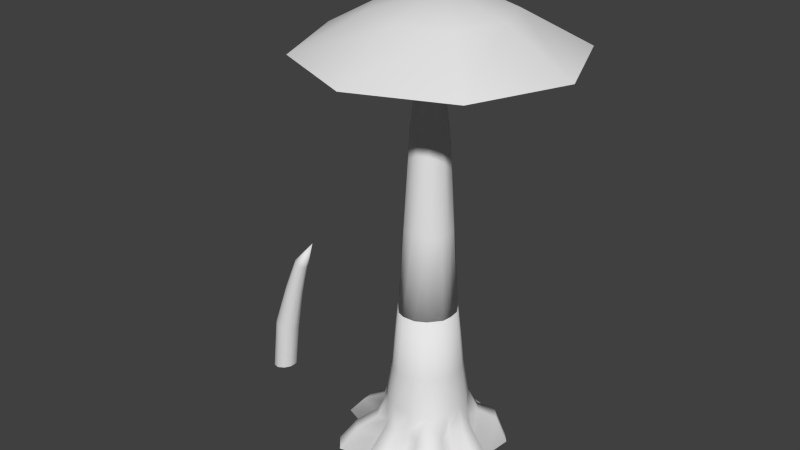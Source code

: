 # Source: akacia2.blend  (saved by Blender 2.73.0; exported with 4.5.12 LTS)
import bpy
from mathutils import Matrix  # noqa: F401  (used for matrix-valued properties, if any)

bpy.ops.wm.read_factory_settings(use_empty=True)
scene = bpy.context.scene
scene.name = 'Scene'

# ---- collections
col_collection_1 = bpy.data.collections.new('Collection 1'); scene.collection.children.link(col_collection_1)

# ---- materials (node trees are filled in below, after node groups)
mat_material_001 = bpy.data.materials.new('Material.001')
mat_material_001.alpha_threshold = 0.0
mat_material_001.use_transparent_shadow = False
mat_material_001.roughness = 0.5

# ---- material node trees

# ---- world
world_world = bpy.data.worlds.new('World'); scene.world = world_world
world_world.color = (0.05088, 0.05088, 0.05088)
world_world.use_sun_shadow = False
world_world.sun_shadow_jitter_overblur = 0.0
world_world.cycles.sampling_method = 'MANUAL'
world_world.cycles.sample_map_resolution = 256

# ---- meshes
me_cone = bpy.data.meshes.new('Cone')
me_cone.from_pydata([(-0.01316, 1.039, 2.79), (0.6939, 0.7462, 2.79), (0.9868, 0.03908, 2.79), (0.6939, -0.668, 2.79), (-0.01316, -0.9609, 2.79), (-0.01316, 0.03908, 3.084), (-0.7203, -0.668, 2.79), (-1.013, 0.03908, 2.79), (-0.7203, 0.7462, 2.79), (-0.01316, 2.041, 2.245), (1.402, 1.455, 2.245), (1.989, 0.03908, 2.245), (1.402, -1.376, 2.245), (-0.01316, -1.963, 2.245), (-1.429, -1.376, 2.245), (-2.015, 0.03908, 2.245), (-1.429, 1.455, 2.245)], [], [(7, 5, 8), (0, 5, 1), (6, 5, 7), (4, 5, 6), (3, 5, 4), (2, 5, 3), (8, 5, 0), (1, 5, 2), (8, 0, 9, 16), (7, 8, 16, 15), (6, 7, 15, 14), (4, 6, 14, 13), (3, 4, 13, 12), (2, 3, 12, 11), (1, 2, 11, 10), (0, 1, 10, 9)])
me_cone.polygons.foreach_set('use_smooth', [True] * 16)
_uv = me_cone.uv_layers.new(name='UVMap')
_uv.uv.foreach_set('vector', [0.27, 0.5904, 0.5, 0.5, 0.4013, 0.7265, 0.5904, 0.73, 0.5, 0.5, 0.7265, 0.5987, 0.2735, 0.4013, 0.5, 0.5, 0.27, 0.5904, 0.4096, 0.27, 0.5, 0.5, 0.2735, 0.4013, 0.5987, 0.2735, 0.5, 0.5, 0.4096, 0.27, 0.73, 0.4096, 0.5, 0.5, 0.5987, 0.2735, 0.4013, 0.7265, 0.5, 0.5, 0.5904, 0.73, 0.7265, 0.5987, 0.5, 0.5, 0.73, 0.4096, 0.4013, 0.7265, 0.5904, 0.73, 0.7071, 0.9999, 0.2929, 0.9999, 0.27, 0.5904, 0.4013, 0.7265, 0.2929, 0.9999, 9.998e-05, 0.7071, 0.2735, 0.4013, 0.27, 0.5904, 9.998e-05, 0.7071, 0.0001, 0.2929, 0.4096, 0.27, 0.2735, 0.4013, 0.0001, 0.2929, 0.2929, 0.0001, 0.5987, 0.2735, 0.4096, 0.27, 0.2929, 0.0001, 0.7071, 9.998e-05, 0.73, 0.4096, 0.5987, 0.2735, 0.7071, 9.998e-05, 0.9999, 0.2929, 0.7265, 0.5987, 0.73, 0.4096, 0.9999, 0.2929, 0.9999, 0.7071, 0.5904, 0.73, 0.7265, 0.5987, 0.9999, 0.7071, 0.7071, 0.9999])
me_cone.materials.append(None)
me_cone.use_remesh_preserve_volume = False
me_cone.use_remesh_preserve_attributes = False
me_cone.use_mirror_vertex_groups = False
me_cone.update()
me_cylinder_003 = bpy.data.meshes.new('Cylinder.003')
me_cylinder_003.from_pydata([(0.0359, 0.1886, 0.9459), (-0.04275, 0.1968, 0.9643), (-0.1211, 0.1488, 0.9826), (-0.177, 0.07464, 0.9957), (-0.1847, 0.004367, 0.9975), (-0.177, -0.06591, 0.9957), (-0.106, -0.1494, 0.9791), (0.007322, -0.1898, 0.9526), (0.1191, -0.1475, 0.9264), (0.1839, -0.06591, 0.9112), (0.1915, 0.004368, 0.9094), (0.1839, 0.07464, 0.9112), (0.1385, 0.1481, 0.9219), (0.09311, 0.1798, 0.9325), (0.256, 0.1388, 1.661), (0.1483, 0.1301, 1.699), (0.3619, 0.09, 2.256), (0.07551, 0.02882, 1.725), (0.4391, 0.09647, 2.22), (0.07833, -0.05128, 1.724), (0.1306, -0.1147, 1.705), (0.2139, -0.1454, 1.676), (0.468, -0.09132, 2.207), (0.2961, -0.1133, 1.646), (0.409, -0.1153, 2.234), (0.3466, -0.02458, 1.629), (0.3492, -0.09242, 2.262), (0.3271, 0.08341, 1.635), (0.3117, -0.04514, 2.279), (0.3097, 0.01454, 2.28), (0.5042, -0.02525, 2.19), (0.4902, 0.05522, 2.197), (0.6738, -0.01257, 2.684), (-0.06581, 0.1886, 0.1223), (-0.1458, 0.1968, 0.111), (-0.2255, 0.1488, 0.09965), (-0.2823, 0.07464, 0.09158), (-0.2901, 0.004367, 0.09047), (-0.2823, -0.06591, 0.09158), (-0.2101, -0.1494, 0.1018), (-0.09486, -0.1898, 0.1182), (0.0188, -0.1475, 0.1344), (0.08464, -0.06591, 0.1437), (0.09246, 0.004368, 0.1448), (0.08464, 0.07464, 0.1437), (0.03856, 0.1481, 0.1372), (-0.007632, 0.1798, 0.1306)], [], [(8, 9, 25, 23), (7, 8, 23, 21), (11, 12, 27), (5, 6, 20, 19), (4, 5, 19, 17), (13, 0, 14), (10, 11, 27, 25), (12, 13, 14, 27), (9, 10, 25), (2, 3, 17, 15), (20, 21, 24, 26), (1, 2, 15), (0, 1, 15, 14), (3, 4, 17), (21, 23, 22, 24), (25, 27, 31, 30), (15, 17, 29, 16), (27, 14, 18, 31), (17, 19, 28, 29), (23, 25, 30, 22), (19, 20, 26, 28), (14, 15, 16, 18), (18, 16, 32), (31, 18, 32), (28, 26, 32), (16, 29, 32), (30, 31, 32), (26, 24, 32), (24, 22, 32), (22, 30, 32), (29, 28, 32), (6, 7, 21, 20), (7, 6, 39, 40), (9, 8, 41, 42), (8, 7, 40, 41), (11, 10, 43, 44), (0, 13, 46, 33), (13, 12, 45, 46), (3, 2, 35, 36), (5, 4, 37, 38), (12, 11, 44, 45), (10, 9, 42, 43), (6, 5, 38, 39), (4, 3, 36, 37), (2, 1, 34, 35), (1, 0, 33, 34)])
me_cylinder_003.polygons.foreach_set('use_smooth', [True] * 46)
_uv = me_cylinder_003.uv_layers.new(name='UVMap')
_uv.uv.foreach_set('vector', [0.2119, 0.7916, 0.1905, 0.794, 0.1676, 0.6446, 0.1885, 0.6411, 0.2366, 0.7883, 0.2119, 0.7916, 0.1885, 0.6411, 0.2071, 0.6369, 0.1619, 0.7961, 0.1445, 0.7967, 0.1451, 0.6467, 0.04154, 0.7945, 0.01913, 0.7936, 0.04338, 0.6389, 0.06017, 0.6414, 0.05554, 0.795, 0.04154, 0.7945, 0.06017, 0.6414, 0.07642, 0.6435, 0.1333, 0.7969, 0.1216, 0.7968, 0.1261, 0.647, 0.1762, 0.7951, 0.1619, 0.7961, 0.1451, 0.6467, 0.1676, 0.6446, 0.1445, 0.7967, 0.1333, 0.7969, 0.1261, 0.647, 0.1451, 0.6467, 0.1905, 0.794, 0.1762, 0.7951, 0.1676, 0.6446, 0.0876, 0.7962, 0.06944, 0.7955, 0.07642, 0.6435, 0.1027, 0.646, 0.2258, 0.6319, 0.2071, 0.6369, 0.1801, 0.5202, 0.193, 0.5143, 0.1057, 0.7967, 0.0876, 0.7962, 0.1027, 0.646, 0.1216, 0.7968, 0.1057, 0.7967, 0.1027, 0.646, 0.1261, 0.647, 0.06944, 0.7955, 0.05554, 0.795, 0.07642, 0.6435, 0.2071, 0.6369, 0.1885, 0.6411, 0.167, 0.5248, 0.1801, 0.5202, 0.1676, 0.6446, 0.1451, 0.6467, 0.1367, 0.5313, 0.1523, 0.5287, 0.1027, 0.646, 0.07642, 0.6435, 0.09021, 0.5281, 0.1075, 0.5312, 0.1451, 0.6467, 0.1261, 0.647, 0.1234, 0.532, 0.1367, 0.5313, 0.07642, 0.6435, 0.06017, 0.6414, 0.07916, 0.525, 0.09021, 0.5281, 0.1885, 0.6411, 0.1676, 0.6446, 0.1523, 0.5287, 0.167, 0.5248, 0.06017, 0.6414, 0.04338, 0.6389, 0.06731, 0.5206, 0.07916, 0.525, 0.1261, 0.647, 0.1027, 0.646, 0.1075, 0.5312, 0.1234, 0.532, 0.1234, 0.532, 0.1075, 0.5312, 0.125, 0.4277, 0.1367, 0.5313, 0.1234, 0.532, 0.125, 0.4277, 0.07916, 0.525, 0.06731, 0.5206, 0.125, 0.4277, 0.1075, 0.5312, 0.09021, 0.5281, 0.125, 0.4277, 0.1523, 0.5287, 0.1367, 0.5313, 0.125, 0.4277, 0.193, 0.5143, 0.1801, 0.5202, 0.125, 0.4277, 0.1801, 0.5202, 0.167, 0.5248, 0.125, 0.4277, 0.167, 0.5248, 0.1523, 0.5287, 0.125, 0.4277, 0.09021, 0.5281, 0.07916, 0.525, 0.125, 0.4277, 0.2615, 0.7844, 0.2366, 0.7883, 0.2071, 0.6369, 0.2258, 0.6319, 0.2366, 0.7883, 0.2615, 0.7844, 0.2683, 0.9646, 0.2437, 0.9595, 0.1905, 0.794, 0.2119, 0.7916, 0.2192, 0.9544, 0.1979, 0.9517, 0.2119, 0.7916, 0.2366, 0.7883, 0.2437, 0.9595, 0.2192, 0.9544, 0.1619, 0.7961, 0.1762, 0.7951, 0.1835, 0.952, 0.1692, 0.9531, 0.1216, 0.7968, 0.1333, 0.7969, 0.1408, 0.9594, 0.1293, 0.9631, 0.1333, 0.7969, 0.1445, 0.7967, 0.1518, 0.9564, 0.1408, 0.9594, 0.06944, 0.7955, 0.0876, 0.7962, 0.09466, 0.9731, 0.07554, 0.9769, 0.04154, 0.7945, 0.05554, 0.795, 0.06109, 0.9777, 0.04662, 0.9778, 0.1445, 0.7967, 0.1619, 0.7961, 0.1692, 0.9531, 0.1518, 0.9564, 0.1762, 0.7951, 0.1905, 0.794, 0.1979, 0.9517, 0.1835, 0.952, 0.01913, 0.7936, 0.04154, 0.7945, 0.04662, 0.9778, 0.02377, 0.9745, 0.05554, 0.795, 0.06944, 0.7955, 0.07554, 0.9769, 0.06109, 0.9777, 0.0876, 0.7962, 0.1057, 0.7967, 0.1133, 0.9681, 0.09466, 0.9731, 0.1057, 0.7967, 0.1216, 0.7968, 0.1293, 0.9631, 0.1133, 0.9681])
me_cylinder_003.materials.append(mat_material_001)
me_cylinder_003.use_remesh_preserve_volume = False
me_cylinder_003.use_remesh_preserve_attributes = False
me_cylinder_003.use_mirror_vertex_groups = False
me_cylinder_003.update()
me_cylinder_002 = bpy.data.meshes.new('Cylinder.002')
me_cylinder_002.from_pydata([(0.08554, 0.4183, 2.422), (-0.09789, 0.437, 2.422), (-0.2807, 0.3279, 2.422), (-0.411, 0.1596, 2.422), (-0.4289, -2.944e-05, 2.422), (-0.411, -0.1596, 2.422), (-0.2914, -0.3, 2.422), (-0.1993, -0.3985, 2.422), (-0.07975, -0.4447, 2.422), (0.1175, -0.437, 2.422), (0.2796, -0.3449, 2.422), (0.4306, -0.1596, 2.422), (0.4486, -2.903e-05, 2.422), (0.4306, 0.1596, 2.422), (0.3249, 0.3263, 2.422), (0.219, 0.3985, 2.422), (0.07497, 0.3422, 3.728), (-0.07671, 0.3576, 3.728), (-0.2279, 0.2674, 3.728), (-0.3356, 0.1283, 3.728), (-0.3504, -0.003713, 3.728), (-0.3356, -0.1357, 3.728), (-0.1987, -0.2925, 3.728), (0.01986, -0.3683, 3.728), (0.2354, -0.2889, 3.728), (0.3603, -0.1357, 3.728), (0.3752, -0.003712, 3.728), (0.3603, 0.1283, 3.728), (0.2729, 0.2661, 3.728), (0.1853, 0.3258, 3.728), (0.1048, 0.2487, 5.21), (-0.1098, 0.2324, 5.21), (-0.06278, 0.1309, 6.09), (-0.2548, 0.0422, 5.21), (0.06703, 0.1408, 6.078), (-0.2491, -0.1082, 5.21), (-0.1451, -0.2274, 5.21), (0.02096, -0.2849, 5.21), (0.1154, -0.1467, 6.074), (0.1848, -0.2246, 5.21), (0.01634, -0.1834, 6.083), (0.2853, -0.05808, 5.21), (-0.0841, -0.1484, 6.092), (0.2465, 0.1447, 5.21), (-0.147, -0.076, 6.098), (-0.1504, 0.01538, 6.098), (0.1762, -0.04554, 6.068), (0.1527, 0.07766, 6.07), (0.1688, -0.02614, 6.867)], [], [(13, 14, 28, 27), (12, 13, 27, 26), (3, 4, 20, 19), (15, 0, 16, 29), (0, 1, 17, 16), (2, 3, 19, 18), (4, 5, 21, 20), (11, 12, 26, 25), (24, 25, 41, 39), (5, 6, 22, 21), (23, 24, 39, 37), (1, 2, 18, 17), (14, 15, 29, 28), (27, 28, 43), (21, 22, 36, 35), (20, 21, 35, 33), (29, 16, 30), (26, 27, 43, 41), (28, 29, 30, 43), (25, 26, 41), (18, 19, 33, 31), (36, 37, 40, 42), (17, 18, 31), (16, 17, 31, 30), (19, 20, 33), (37, 39, 38, 40), (9, 10, 24, 23), (8, 9, 23), (41, 43, 47, 46), (31, 33, 45, 32), (43, 30, 34, 47), (33, 35, 44, 45), (39, 41, 46, 38), (35, 36, 42, 44), (30, 31, 32, 34), (34, 32, 48), (47, 34, 48), (44, 42, 48), (32, 45, 48), (46, 47, 48), (42, 40, 48), (40, 38, 48), (38, 46, 48), (45, 44, 48), (7, 8, 23, 22), (6, 7, 22), (22, 23, 37, 36), (10, 11, 25, 24), (2, 1, 0, 15, 14, 13, 12, 11, 10, 9, 8, 7, 6, 5, 4, 3)])
me_cylinder_002.polygons.foreach_set('use_smooth', [1, 1, 1, 1, 1, 1, 1, 1, 1, 1, 1, 1, 1, 1, 1, 1, 1, 1, 1, 1, 1, 1, 1, 1, 1, 1, 1, 1, 1, 1, 1, 1, 1, 1, 1, 1, 1, 1, 1, 1, 1, 1, 1, 1, 1, 1, 1, 1, 0])
_uv = me_cylinder_002.uv_layers.new(name='UVMap')
_uv.uv.foreach_set('vector', [0.4501, 0.4799, 0.4737, 0.4793, 0.4749, 0.6346, 0.4556, 0.6352, 0.4309, 0.4809, 0.4501, 0.4799, 0.4556, 0.6352, 0.4399, 0.6362, 0.578, 0.4848, 0.597, 0.4873, 0.5757, 0.6418, 0.5601, 0.6395, 0.489, 0.4793, 0.5051, 0.4797, 0.5005, 0.635, 0.4874, 0.6346, 0.5051, 0.4797, 0.5272, 0.4804, 0.5186, 0.6356, 0.5005, 0.635, 0.5526, 0.4823, 0.578, 0.4848, 0.5601, 0.6395, 0.5393, 0.6373, 0.597, 0.4873, 0.616, 0.4901, 0.5913, 0.6443, 0.5757, 0.6418, 0.4118, 0.4822, 0.4309, 0.4809, 0.4399, 0.6362, 0.4242, 0.6373, 0.4009, 0.64, 0.4242, 0.6373, 0.4467, 0.809, 0.4247, 0.8123, 0.616, 0.4901, 0.6377, 0.4941, 0.6158, 0.6491, 0.5913, 0.6443, 0.3738, 0.6439, 0.4009, 0.64, 0.4247, 0.8123, 0.4047, 0.8166, 0.5272, 0.4804, 0.5526, 0.4823, 0.5393, 0.6373, 0.5186, 0.6356, 0.4737, 0.4793, 0.489, 0.4793, 0.4874, 0.6346, 0.4749, 0.6346, 0.4556, 0.6352, 0.4749, 0.6346, 0.4701, 0.807, 0.5913, 0.6443, 0.6158, 0.6491, 0.5774, 0.8221, 0.5595, 0.8168, 0.5757, 0.6418, 0.5913, 0.6443, 0.5595, 0.8168, 0.5421, 0.8129, 0.4874, 0.6346, 0.5005, 0.635, 0.49, 0.8069, 0.4399, 0.6362, 0.4556, 0.6352, 0.4701, 0.807, 0.4467, 0.809, 0.4749, 0.6346, 0.4874, 0.6346, 0.49, 0.8069, 0.4701, 0.807, 0.4242, 0.6373, 0.4399, 0.6362, 0.4467, 0.809, 0.5393, 0.6373, 0.5601, 0.6395, 0.5421, 0.8129, 0.5145, 0.8086, 0.3844, 0.8221, 0.4047, 0.8166, 0.4348, 0.9165, 0.4232, 0.9221, 0.5186, 0.6356, 0.5393, 0.6373, 0.5145, 0.8086, 0.5005, 0.635, 0.5186, 0.6356, 0.5145, 0.8086, 0.49, 0.8069, 0.5601, 0.6395, 0.5757, 0.6418, 0.5421, 0.8129, 0.4047, 0.8166, 0.4247, 0.8123, 0.4468, 0.9121, 0.4348, 0.9165, 0.3612, 0.4878, 0.3833, 0.4851, 0.4009, 0.64, 0.3738, 0.6439, 0.3379, 0.4913, 0.3612, 0.4878, 0.3738, 0.6439, 0.4467, 0.809, 0.4701, 0.807, 0.4752, 0.9067, 0.4605, 0.9087, 0.5145, 0.8086, 0.5421, 0.8129, 0.5182, 0.9118, 0.5024, 0.9079, 0.4701, 0.807, 0.49, 0.8069, 0.4876, 0.9064, 0.4752, 0.9067, 0.5421, 0.8129, 0.5595, 0.8168, 0.5281, 0.9154, 0.5182, 0.9118, 0.4247, 0.8123, 0.4467, 0.809, 0.4605, 0.9087, 0.4468, 0.9121, 0.5595, 0.8168, 0.5774, 0.8221, 0.5383, 0.9205, 0.5281, 0.9154, 0.49, 0.8069, 0.5145, 0.8086, 0.5024, 0.9079, 0.4876, 0.9064, 0.4876, 0.9064, 0.5024, 0.9079, 0.4825, 0.996, 0.4752, 0.9067, 0.4876, 0.9064, 0.4825, 0.996, 0.5281, 0.9154, 0.5383, 0.9205, 0.4825, 0.996, 0.5024, 0.9079, 0.5182, 0.9118, 0.4825, 0.996, 0.4605, 0.9087, 0.4752, 0.9067, 0.4825, 0.996, 0.4232, 0.9221, 0.4348, 0.9165, 0.4825, 0.996, 0.4348, 0.9165, 0.4468, 0.9121, 0.4825, 0.996, 0.4468, 0.9121, 0.4605, 0.9087, 0.4825, 0.996, 0.5182, 0.9118, 0.5281, 0.9154, 0.4825, 0.996, 0.3228, 0.4941, 0.3379, 0.4913, 0.3738, 0.6439, 0.3466, 0.649, 0.6377, 0.4941, 0.6536, 0.4971, 0.6158, 0.6491, 0.3466, 0.649, 0.3738, 0.6439, 0.4047, 0.8166, 0.3844, 0.8221, 0.3833, 0.4851, 0.4118, 0.4822, 0.4242, 0.6373, 0.4009, 0.64, 0.9328, 0.5172, 0.9795, 0.5816, 0.9786, 0.6506, 0.9757, 0.7009, 0.9524, 0.7427, 0.8938, 0.7877, 0.835, 0.7996, 0.775, 0.7983, 0.701, 0.7482, 0.6613, 0.691, 0.6518, 0.6178, 0.6651, 0.5717, 0.6987, 0.5341, 0.747, 0.485, 0.8058, 0.473, 0.8658, 0.4743])
me_cylinder_002.materials.append(mat_material_001)
me_cylinder_002.use_remesh_preserve_volume = False
me_cylinder_002.use_remesh_preserve_attributes = False
me_cylinder_002.use_mirror_vertex_groups = False
me_cylinder_002.update()
me_cylinder_001 = bpy.data.meshes.new('Cylinder.001')
me_cylinder_001.from_pydata([(0.0837, 1.298, -0.04834), (-0.2225, 0.9709, -0.01463), (-0.6386, 1.204, -0.01463), (-0.9535, 1.112, -0.01463), (-1.081, 0.8122, -0.01463), (-0.9182, 0.3546, -0.01463), (-1.426, 0.143, -0.02907), (-1.426, -0.1515, -0.02907), (-0.9182, -0.3546, -0.01463), (-1.073, -0.783, -0.01463), (-0.8802, -1.001, -0.01463), (-0.4479, -0.8855, -0.01463), (-0.3509, -1.14, -0.01463), (-0.04066, -1.178, -0.01463), (0.2386, -0.9185, -0.01463), (0.5906, -1.093, -0.01463), (0.9195, -1.008, -0.01463), (1.033, -0.7014, -0.01463), (0.9518, -0.3546, -0.01463), (1.229, -0.1472, -0.01463), (1.229, 0.1472, -0.01463), (0.9518, 0.3546, -0.01463), (0.9914, 0.785, -0.01463), (0.7841, 1.019, -0.01463), (0.4815, 0.8855, -0.01463), (0.3727, 1.263, -0.04834), (0.06903, 1.032, 0.2927), (-0.1683, 0.7509, 0.3264), (-0.5086, 0.9563, 0.3264), (-0.768, 0.9025, 0.3264), (-0.8507, 0.6532, 0.3264), (-0.7063, 0.2742, 0.3264), (-1.152, 0.1096, 0.3119), (-1.152, -0.1182, 0.3119), (-0.7063, -0.2742, 0.3264), (-0.8627, -0.6199, 0.3264), (-0.7134, -0.7884, 0.3264), (-0.3426, -0.6848, 0.3264), (-0.2597, -0.8661, 0.3264), (-0.01971, -0.8952, 0.3264), (0.1844, -0.6985, 0.3264), (0.4606, -0.8456, 0.3264), (0.734, -0.7987, 0.3264), (0.8027, -0.5425, 0.3264), (0.7399, -0.2742, 0.3264), (0.9547, -0.1139, 0.3264), (0.9547, 0.1139, 0.3264), (0.7399, 0.2742, 0.3264), (0.8616, 0.6702, 0.4439), (0.7013, 0.8511, 0.4439), (0.3762, 0.6848, 0.3264), (0.2926, 1.004, 0.2927), (0.0571, 0.7447, 0.5833), (-0.1355, 0.6161, 0.5833), (-0.3659, 0.7537, 0.5616), (-0.6542, 0.7742, 0.5833), (-0.6462, 0.5055, 0.5616), (-0.5763, 0.2257, 0.5833), (-0.7522, 0.09433, 0.5833), (-0.7522, -0.09223, 0.5833), (-0.5763, -0.2236, 0.5833), (-0.5726, -0.4551, 0.5833), (-0.4503, -0.5932, 0.5833), (-0.2783, -0.5599, 0.5833), (-0.2041, -0.6958, 0.5833), (-0.007505, -0.7196, 0.5833), (0.1677, -0.6141, 0.5833), (0.3796, -0.6916, 0.5833), (0.6187, -0.6684, 0.5833), (0.6598, -0.4433, 0.5833), (0.6084, -0.2236, 0.5833), (0.7843, -0.09223, 0.5833), (0.7843, 0.09433, 0.5833), (0.6084, 0.2257, 0.5833), (0.6335, 0.4984, 0.5833), (0.5022, 0.6466, 0.5833), (0.3105, 0.562, 0.5833), (0.2402, 0.7224, 0.5833), (0.1171, 0.5953, 0.9164), (-0.1402, 0.6215, 0.9164), (-0.4607, 0.5384, 0.9164), (-0.5794, 0.2324, 0.9164), (-0.6045, 0.008539, 0.9164), (-0.5794, -0.2153, 0.9164), (-0.4117, -0.4122, 0.9164), (-0.2825, -0.5505, 0.9164), (-0.1147, -0.6153, 0.9164), (0.162, -0.6044, 0.9164), (0.4733, -0.5591, 0.9164), (0.6012, -0.2153, 0.9164), (0.6263, 0.00854, 0.9164), (0.6012, 0.2324, 0.9164), (0.4529, 0.4663, 0.9164), (0.3043, 0.5675, 0.9164), (0.1056, 0.5126, 1.485), (-0.1171, 0.5353, 1.485), (-0.3391, 0.4028, 1.485), (-0.4974, 0.1984, 1.485), (-0.5192, 0.004535, 1.485), (-0.4974, -0.1893, 1.485), (-0.3522, -0.3598, 1.485), (-0.2404, -0.4795, 1.485), (-0.09511, -0.5356, 1.485), (0.1445, -0.5262, 1.485), (0.3413, -0.4143, 1.485), (0.5248, -0.1893, 1.485), (0.5465, 0.004536, 1.485), (0.5248, 0.1984, 1.485), (0.3964, 0.4009, 1.485), (0.2677, 0.4885, 1.485), (0.08554, 0.4183, 2.422), (-0.09789, 0.437, 2.422), (-0.2807, 0.3279, 2.422), (-0.411, 0.1596, 2.422), (-0.4289, -2.944e-05, 2.422), (-0.411, -0.1596, 2.422), (-0.2914, -0.3, 2.422), (-0.1993, -0.3985, 2.422), (-0.07975, -0.4447, 2.422), (0.1175, -0.437, 2.422), (0.2796, -0.3449, 2.422), (0.4306, -0.1596, 2.422), (0.4486, -2.903e-05, 2.422), (0.4306, 0.1596, 2.422), (0.3249, 0.3263, 2.422), (0.219, 0.3985, 2.422)], [], [(25, 0, 26, 51), (3, 4, 30, 29), (14, 15, 41, 40), (23, 24, 50, 49), (1, 2, 28, 27), (12, 13, 39, 38), (21, 22, 48, 47), (10, 11, 37, 36), (19, 20, 46, 45), (8, 9, 35, 34), (17, 18, 44, 43), (6, 7, 33, 32), (4, 5, 31, 30), (15, 16, 42, 41), (24, 25, 51, 50), (2, 3, 29, 28), (13, 14, 40, 39), (22, 23, 49, 48), (0, 1, 27, 26), (11, 12, 38, 37), (20, 21, 47, 46), (9, 10, 36, 35), (18, 19, 45, 44), (7, 8, 34, 33), (16, 17, 43, 42), (5, 6, 32, 31), (45, 46, 72, 71), (34, 35, 61, 60), (43, 44, 70, 69), (32, 33, 59, 58), (30, 31, 57, 56), (41, 42, 68, 67), (50, 51, 77, 76), (28, 29, 55, 54), (39, 40, 66, 65), (48, 49, 75, 74), (26, 27, 53, 52), (37, 38, 64, 63), (46, 47, 73, 72), (35, 36, 62, 61), (44, 45, 71, 70), (33, 34, 60, 59), (42, 43, 69, 68), (31, 32, 58, 57), (51, 26, 52, 77), (29, 30, 56, 55), (40, 41, 67, 66), (49, 50, 76, 75), (27, 28, 54, 53), (38, 39, 65, 64), (47, 48, 74, 73), (36, 37, 63, 62), (73, 74, 92, 91), (59, 60, 83, 82), (60, 61, 84, 83), (54, 55, 80), (75, 76, 93, 92), (77, 52, 78), (61, 62, 84), (72, 73, 91, 90), (52, 53, 79, 78), (63, 64, 86, 85), (58, 59, 82), (70, 71, 90, 89), (56, 57, 81, 80), (57, 58, 82, 81), (74, 75, 92), (76, 77, 78, 93), (66, 67, 88, 87), (71, 72, 90), (53, 54, 80, 79), (62, 63, 85, 84), (65, 66, 87, 86), (64, 65, 86), (55, 56, 80), (80, 81, 97, 96), (90, 91, 107, 106), (81, 82, 98, 97), (91, 92, 108, 107), (84, 85, 101, 100), (78, 79, 95, 94), (89, 90, 106, 105), (87, 88, 104, 103), (85, 86, 102, 101), (82, 83, 99, 98), (83, 84, 100, 99), (79, 80, 96, 95), (93, 78, 94, 109), (92, 93, 109, 108), (86, 87, 103, 102), (68, 69, 88), (67, 68, 88), (69, 70, 89, 88), (95, 96, 112, 111), (108, 109, 125, 124), (107, 108, 124, 123), (101, 102, 118, 117), (106, 107, 123, 122), (97, 98, 114, 113), (109, 94, 110, 125), (94, 95, 111, 110), (96, 97, 113, 112), (98, 99, 115, 114), (105, 106, 122, 121), (102, 103, 119, 118), (103, 104, 120, 119), (99, 100, 116, 115), (100, 101, 117, 116), (104, 105, 121, 120), (88, 89, 105, 104), (111, 112, 113, 114, 115, 116, 117, 118, 119, 120, 121, 122, 123, 124, 125, 110)])
me_cylinder_001.polygons.foreach_set('use_smooth', [True] * 111)
_uv = me_cylinder_001.uv_layers.new(name='UVMap')
_uv.uv.foreach_set('vector', [0.5453, -0.0002556, 0.5767, 0.003969, 0.5692, 0.05168, 0.5434, 0.04833, 0.6991, 0.02384, 0.7291, 0.04279, 0.7099, 0.09045, 0.683, 0.07275, 0.1707, 0.139, 0.1914, 0.09803, 0.2219, 0.1435, 0.2016, 0.1775, 0.4766, 0.007367, 0.5098, 0.02271, 0.5108, 0.06924, 0.4716, 0.05728, 0.6138, 0.03472, 0.6636, 0.02126, 0.6506, 0.07067, 0.6024, 0.08076, 0.1028, 0.1822, 0.1283, 0.1545, 0.1689, 0.1919, 0.148, 0.2152, 0.3969, 0.03115, 0.4418, 0.01007, 0.4485, 0.06, 0.4049, 0.07964, 0.9327, 0.2104, 0.9261, 0.2625, 0.8794, 0.2747, 0.8858, 0.2299, 0.326, 0.03213, 0.3587, 0.02292, 0.3712, 0.0749, 0.3432, 0.08343, 0.8678, 0.1571, 0.9158, 0.1806, 0.8732, 0.207, 0.8299, 0.1905, 0.2562, 0.06024, 0.2974, 0.05987, 0.317, 0.1061, 0.2813, 0.109, 0.8239, 0.07776, 0.8516, 0.09678, 0.8203, 0.1347, 0.7995, 0.1201, 0.7291, 0.04279, 0.7631, 0.08354, 0.7438, 0.1285, 0.7099, 0.09045, 0.1914, 0.09803, 0.2193, 0.06983, 0.2474, 0.1174, 0.2219, 0.1435, 0.5098, 0.02271, 0.5453, -0.0002556, 0.5434, 0.04833, 0.5108, 0.06924, 0.6636, 0.02126, 0.6991, 0.02384, 0.683, 0.07275, 0.6506, 0.07067, 0.1283, 0.1545, 0.1707, 0.139, 0.2016, 0.1775, 0.1689, 0.1919, 0.4418, 0.01007, 0.4766, 0.007367, 0.4716, 0.05728, 0.4485, 0.06, 0.5767, 0.003969, 0.6138, 0.03472, 0.6024, 0.08076, 0.5692, 0.05168, 0.09897, 0.215, 0.1028, 0.1822, 0.148, 0.2152, 0.1427, 0.2398, 0.3587, 0.02292, 0.3969, 0.03115, 0.4049, 0.07964, 0.3712, 0.0749, 0.9158, 0.1806, 0.9327, 0.2104, 0.8858, 0.2299, 0.8732, 0.207, 0.2974, 0.05987, 0.326, 0.03213, 0.3432, 0.08343, 0.317, 0.1061, 0.8516, 0.09678, 0.8678, 0.1571, 0.8299, 0.1905, 0.8203, 0.1347, 0.2193, 0.06983, 0.2562, 0.06024, 0.2813, 0.109, 0.2474, 0.1174, 0.7631, 0.08354, 0.8239, 0.07776, 0.7995, 0.1201, 0.7438, 0.1285, 0.3432, 0.08343, 0.3712, 0.0749, 0.3823, 0.1155, 0.3571, 0.1239, 0.8299, 0.1905, 0.8732, 0.207, 0.8264, 0.2395, 0.8008, 0.2168, 0.2813, 0.109, 0.317, 0.1061, 0.3318, 0.1403, 0.3016, 0.1472, 0.7995, 0.1201, 0.8203, 0.1347, 0.7828, 0.1887, 0.7602, 0.1708, 0.7099, 0.09045, 0.7438, 0.1285, 0.7282, 0.1639, 0.6982, 0.1353, 0.2219, 0.1435, 0.2474, 0.1174, 0.2693, 0.155, 0.2449, 0.1797, 0.5108, 0.06924, 0.5434, 0.04833, 0.5345, 0.1029, 0.5085, 0.1071, 0.6506, 0.07067, 0.683, 0.07275, 0.6704, 0.1103, 0.6306, 0.1114, 0.1689, 0.1919, 0.2016, 0.1775, 0.224, 0.2035, 0.2009, 0.2206, 0.4485, 0.06, 0.4716, 0.05728, 0.4805, 0.09483, 0.4511, 0.1009, 0.5692, 0.05168, 0.6024, 0.08076, 0.5941, 0.1164, 0.5621, 0.107, 0.1427, 0.2398, 0.148, 0.2152, 0.1821, 0.2418, 0.1733, 0.2611, 0.3712, 0.0749, 0.4049, 0.07964, 0.4133, 0.1173, 0.3823, 0.1155, 0.8732, 0.207, 0.8858, 0.2299, 0.8413, 0.2625, 0.8264, 0.2395, 0.317, 0.1061, 0.3432, 0.08343, 0.3571, 0.1239, 0.3318, 0.1403, 0.8203, 0.1347, 0.8299, 0.1905, 0.8008, 0.2168, 0.7828, 0.1887, 0.2474, 0.1174, 0.2813, 0.109, 0.3016, 0.1472, 0.2693, 0.155, 0.7438, 0.1285, 0.7995, 0.1201, 0.7602, 0.1708, 0.7282, 0.1639, 0.5434, 0.04833, 0.5692, 0.05168, 0.5621, 0.107, 0.5345, 0.1029, 0.683, 0.07275, 0.7099, 0.09045, 0.6982, 0.1353, 0.6704, 0.1103, 0.2016, 0.1775, 0.2219, 0.1435, 0.2449, 0.1797, 0.224, 0.2035, 0.4716, 0.05728, 0.5108, 0.06924, 0.5085, 0.1071, 0.4805, 0.09483, 0.6024, 0.08076, 0.6506, 0.07067, 0.6306, 0.1114, 0.5941, 0.1164, 0.148, 0.2152, 0.1689, 0.1919, 0.2009, 0.2206, 0.1821, 0.2418, 0.4049, 0.07964, 0.4485, 0.06, 0.4511, 0.1009, 0.4133, 0.1173, 0.8858, 0.2299, 0.8794, 0.2747, 0.8451, 0.2867, 0.8413, 0.2625, 0.4133, 0.1173, 0.4511, 0.1009, 0.4774, 0.1603, 0.4285, 0.1679, 0.7828, 0.1887, 0.8008, 0.2168, 0.7617, 0.2499, 0.7323, 0.2267, 0.8008, 0.2168, 0.8264, 0.2395, 0.7881, 0.2791, 0.7617, 0.2499, 0.6306, 0.1114, 0.6704, 0.1103, 0.6481, 0.1786, 0.4805, 0.09483, 0.5085, 0.1071, 0.511, 0.1609, 0.4774, 0.1603, 0.5345, 0.1029, 0.5621, 0.107, 0.5437, 0.1647, 0.8264, 0.2395, 0.8413, 0.2625, 0.7881, 0.2791, 0.3823, 0.1155, 0.4133, 0.1173, 0.4285, 0.1679, 0.3895, 0.176, 0.5621, 0.107, 0.5941, 0.1164, 0.5892, 0.169, 0.5437, 0.1647, 0.1733, 0.2611, 0.1821, 0.2418, 0.2259, 0.2665, 0.2092, 0.284, 0.7602, 0.1708, 0.7828, 0.1887, 0.7323, 0.2267, 0.3318, 0.1403, 0.3571, 0.1239, 0.3895, 0.176, 0.3523, 0.1871, 0.6982, 0.1353, 0.7282, 0.1639, 0.6984, 0.2069, 0.6481, 0.1786, 0.7282, 0.1639, 0.7602, 0.1708, 0.7323, 0.2267, 0.6984, 0.2069, 0.4511, 0.1009, 0.4805, 0.09483, 0.4774, 0.1603, 0.5085, 0.1071, 0.5345, 0.1029, 0.5437, 0.1647, 0.511, 0.1609, 0.224, 0.2035, 0.2449, 0.1797, 0.2945, 0.208, 0.2565, 0.2393, 0.3571, 0.1239, 0.3823, 0.1155, 0.3895, 0.176, 0.5941, 0.1164, 0.6306, 0.1114, 0.6481, 0.1786, 0.5892, 0.169, 0.8413, 0.2625, 0.8451, 0.2867, 0.8049, 0.2988, 0.7881, 0.2791, 0.2009, 0.2206, 0.224, 0.2035, 0.2565, 0.2393, 0.2259, 0.2665, 0.1821, 0.2418, 0.2009, 0.2206, 0.2259, 0.2665, 0.6704, 0.1103, 0.6982, 0.1353, 0.6481, 0.1786, 0.6481, 0.1786, 0.6984, 0.2069, 0.6549, 0.2934, 0.6149, 0.2781, 0.3895, 0.176, 0.4285, 0.1679, 0.4425, 0.2662, 0.4111, 0.272, 0.6984, 0.2069, 0.7323, 0.2267, 0.6825, 0.3073, 0.6549, 0.2934, 0.4285, 0.1679, 0.4774, 0.1603, 0.4824, 0.2624, 0.4425, 0.2662, 0.7881, 0.2791, 0.8049, 0.2988, 0.7536, 0.3539, 0.7352, 0.3408, 0.5437, 0.1647, 0.5892, 0.169, 0.5727, 0.2683, 0.5352, 0.2641, 0.3523, 0.1871, 0.3895, 0.176, 0.4111, 0.272, 0.3805, 0.2795, 0.2565, 0.2393, 0.2945, 0.208, 0.3368, 0.2951, 0.3056, 0.3112, 0.2092, 0.284, 0.2259, 0.2665, 0.2762, 0.329, 0.2587, 0.3408, 0.7323, 0.2267, 0.7617, 0.2499, 0.7083, 0.322, 0.6825, 0.3073, 0.7617, 0.2499, 0.7881, 0.2791, 0.7352, 0.3408, 0.7083, 0.322, 0.5892, 0.169, 0.6481, 0.1786, 0.6149, 0.2781, 0.5727, 0.2683, 0.511, 0.1609, 0.5437, 0.1647, 0.5352, 0.2641, 0.5079, 0.2621, 0.4774, 0.1603, 0.511, 0.1609, 0.5079, 0.2621, 0.4824, 0.2624, 0.2259, 0.2665, 0.2565, 0.2393, 0.3056, 0.3112, 0.2762, 0.329, 0.2693, 0.155, 0.3016, 0.1472, 0.2945, 0.208, 0.2449, 0.1797, 0.2693, 0.155, 0.2945, 0.208, 0.3016, 0.1472, 0.3318, 0.1403, 0.3523, 0.1871, 0.2945, 0.208, 0.5727, 0.2683, 0.6149, 0.2781, 0.5785, 0.417, 0.55, 0.4105, 0.4824, 0.2624, 0.5079, 0.2621, 0.5046, 0.4065, 0.486, 0.4064, 0.4425, 0.2662, 0.4824, 0.2624, 0.486, 0.4064, 0.4584, 0.4085, 0.2587, 0.3408, 0.2762, 0.329, 0.3346, 0.4461, 0.3191, 0.4542, 0.4111, 0.272, 0.4425, 0.2662, 0.4584, 0.4085, 0.4358, 0.4121, 0.6549, 0.2934, 0.6825, 0.3073, 0.6275, 0.4345, 0.6066, 0.4259, 0.5079, 0.2621, 0.5352, 0.2641, 0.524, 0.408, 0.5046, 0.4065, 0.5352, 0.2641, 0.5727, 0.2683, 0.55, 0.4105, 0.524, 0.408, 0.6149, 0.2781, 0.6549, 0.2934, 0.6066, 0.4259, 0.5785, 0.417, 0.6825, 0.3073, 0.7083, 0.322, 0.648, 0.4437, 0.6275, 0.4345, 0.3805, 0.2795, 0.4111, 0.272, 0.4358, 0.4121, 0.4134, 0.4164, 0.2762, 0.329, 0.3056, 0.3112, 0.3589, 0.4348, 0.3346, 0.4461, 0.3056, 0.3112, 0.3368, 0.2951, 0.3826, 0.4259, 0.3589, 0.4348, 0.7083, 0.322, 0.7352, 0.3408, 0.6704, 0.4559, 0.648, 0.4437, 0.7352, 0.3408, 0.7536, 0.3539, 0.6867, 0.465, 0.6704, 0.4559, 0.3368, 0.2951, 0.3805, 0.2795, 0.4134, 0.4164, 0.3826, 0.4259, 0.2945, 0.208, 0.3523, 0.1871, 0.3805, 0.2795, 0.3368, 0.2951, 0.9747, 0.5772, 0.9272, 0.5124, 0.8594, 0.4693, 0.7988, 0.4682, 0.7394, 0.4806, 0.6909, 0.5305, 0.6571, 0.5686, 0.644, 0.6151, 0.6538, 0.689, 0.6942, 0.7466, 0.7691, 0.7969, 0.8297, 0.798, 0.8891, 0.7856, 0.948, 0.74, 0.9714, 0.6976, 0.9741, 0.6468])
me_cylinder_001.materials.append(mat_material_001)
me_cylinder_001.use_remesh_preserve_volume = False
me_cylinder_001.use_remesh_preserve_attributes = False
me_cylinder_001.use_mirror_vertex_groups = False
me_cylinder_001.update()

# ---- objects
ob_cone = bpy.data.objects.new('Cone', me_cone)
ob_cylinder_002 = bpy.data.objects.new('Cylinder.002', me_cylinder_003)
ob_cylinder_000 = bpy.data.objects.new('Cylinder.000', me_cylinder_002)
ob_cylinder_001 = bpy.data.objects.new('Cylinder.001', me_cylinder_001)

# ---- transforms, parenting, visibility, modifiers, constraints
ob_cone.location = (0.1758, 0.0, 4.087)
ob_cone.lineart.crease_threshold = 0.0
ob_cylinder_002.location = (-2.957, 0.0, 0.0)
ob_cylinder_002.lineart.crease_threshold = 0.0
ob_cylinder_000.location = (0.0, 0.0, 0.0)
ob_cylinder_000.hide_viewport = True
ob_cylinder_000.lineart.crease_threshold = 0.0
ob_cylinder_001.location = (0.0, 0.0, 0.0)
ob_cylinder_001.lineart.crease_threshold = 0.0

# ---- collection membership
col_collection_1.objects.link(ob_cone)
col_collection_1.objects.link(ob_cylinder_002)
col_collection_1.objects.link(ob_cylinder_000)
col_collection_1.objects.link(ob_cylinder_001)

# ---- scene / render settings (as saved in the file)
scene.frame_start = 1; scene.frame_end = 250; scene.frame_set(1)
scene.render.engine = 'BLENDER_EEVEE_NEXT'
scene.render.resolution_percentage = 50
scene.render.dither_intensity = 0.0
scene.cycles.use_denoising = False
scene.cycles.samples = 10
scene.cycles.sampling_pattern = 'TABULATED_SOBOL'
scene.cycles.light_sampling_threshold = 0.0
scene.cycles.use_adaptive_sampling = False
scene.cycles.use_light_tree = False
scene.cycles.blur_glossy = 0.0
scene.cycles.pixel_filter_type = 'GAUSSIAN'
scene.cycles.sample_clamp_indirect = 0.0
scene.view_settings.view_transform = 'Standard'
bpy.context.view_layer.update()

# ---- added for rendering (the .blend has no active camera and no usable light): camera, sun
cam_auto = bpy.data.cameras.new('AutoCamera')
cam_auto.lens = 50.0
cam_auto.sensor_width = 36.0
cam_auto.clip_end = 1000.0
ob_auto_camera = bpy.data.objects.new('AutoCamera', cam_auto)
scene.collection.objects.link(ob_auto_camera)
ob_auto_camera.location = (8.59111, -10.9199, 10.8671)
ob_auto_camera.rotation_euler = (1.09748, -7.21219e-08, 0.694738)
scene.camera = ob_auto_camera
light_auto_sun = bpy.data.lights.new('AutoSun', 'SUN')
light_auto_sun.energy = 3.0
light_auto_sun.angle = 0.0523599
ob_auto_sun = bpy.data.objects.new('AutoSun', light_auto_sun)
scene.collection.objects.link(ob_auto_sun)
ob_auto_sun.rotation_euler = (0.872665, 0.174533, 0.523599)
bpy.context.view_layer.update()
